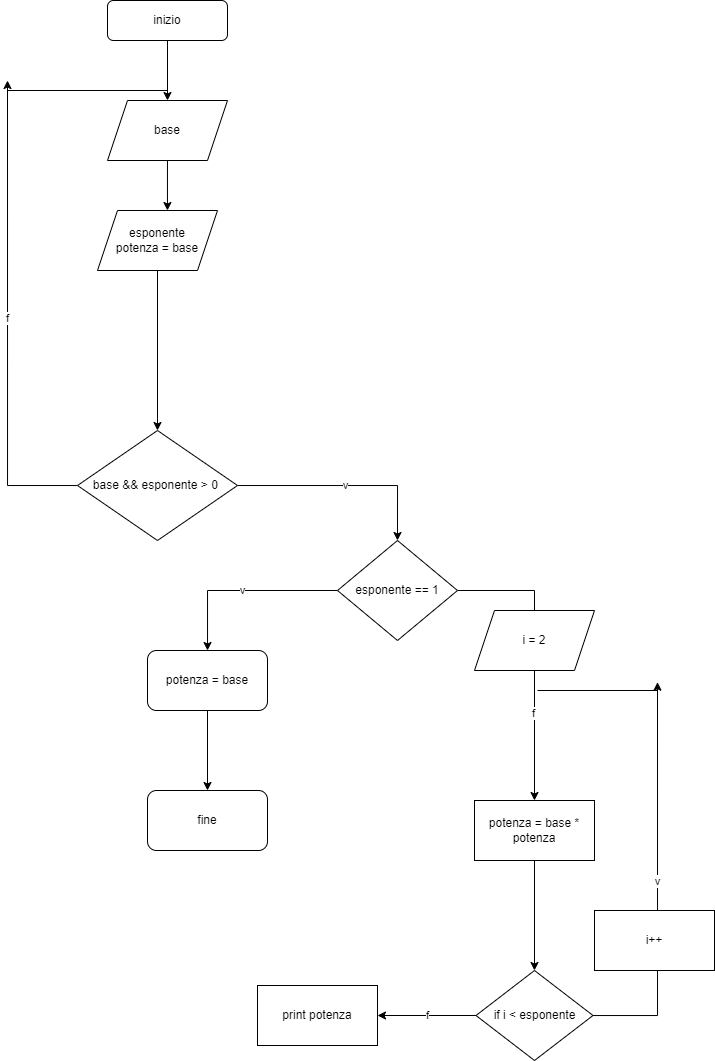

The diagram above was exported from draw.io. Its source (the exported page's mxGraphModel, read from the mxfile embedded in the PNG):
<mxGraphModel dx="981" dy="520" grid="1" gridSize="10" guides="1" tooltips="1" connect="1" arrows="1" fold="1" page="1" pageScale="1" pageWidth="827" pageHeight="1169" math="0" shadow="0">
  <root>
    <mxCell id="WIyWlLk6GJQsqaUBKTNV-0" />
    <mxCell id="WIyWlLk6GJQsqaUBKTNV-1" parent="WIyWlLk6GJQsqaUBKTNV-0" />
    <mxCell id="8Q37WxBn9sc0-pif5Gmx-2" style="edgeStyle=orthogonalEdgeStyle;rounded=0;orthogonalLoop=1;jettySize=auto;html=1;entryX=0.5;entryY=0;entryDx=0;entryDy=0;" edge="1" parent="WIyWlLk6GJQsqaUBKTNV-1" source="WIyWlLk6GJQsqaUBKTNV-3" target="8Q37WxBn9sc0-pif5Gmx-0">
      <mxGeometry relative="1" as="geometry" />
    </mxCell>
    <mxCell id="WIyWlLk6GJQsqaUBKTNV-3" value="inizio" style="rounded=1;whiteSpace=wrap;html=1;fontSize=12;glass=0;strokeWidth=1;shadow=0;" parent="WIyWlLk6GJQsqaUBKTNV-1" vertex="1">
      <mxGeometry x="340" y="30" width="120" height="40" as="geometry" />
    </mxCell>
    <mxCell id="8Q37WxBn9sc0-pif5Gmx-3" style="edgeStyle=orthogonalEdgeStyle;rounded=0;orthogonalLoop=1;jettySize=auto;html=1;entryX=0.583;entryY=0;entryDx=0;entryDy=0;entryPerimeter=0;" edge="1" parent="WIyWlLk6GJQsqaUBKTNV-1" source="8Q37WxBn9sc0-pif5Gmx-0" target="8Q37WxBn9sc0-pif5Gmx-1">
      <mxGeometry relative="1" as="geometry" />
    </mxCell>
    <mxCell id="8Q37WxBn9sc0-pif5Gmx-0" value="base" style="shape=parallelogram;perimeter=parallelogramPerimeter;whiteSpace=wrap;html=1;fixedSize=1;" vertex="1" parent="WIyWlLk6GJQsqaUBKTNV-1">
      <mxGeometry x="340" y="130" width="120" height="60" as="geometry" />
    </mxCell>
    <mxCell id="8Q37WxBn9sc0-pif5Gmx-5" value="" style="edgeStyle=orthogonalEdgeStyle;rounded=0;orthogonalLoop=1;jettySize=auto;html=1;" edge="1" parent="WIyWlLk6GJQsqaUBKTNV-1" source="8Q37WxBn9sc0-pif5Gmx-1" target="8Q37WxBn9sc0-pif5Gmx-4">
      <mxGeometry relative="1" as="geometry" />
    </mxCell>
    <mxCell id="8Q37WxBn9sc0-pif5Gmx-1" value="esponente&lt;br&gt;potenza = base" style="shape=parallelogram;perimeter=parallelogramPerimeter;whiteSpace=wrap;html=1;fixedSize=1;" vertex="1" parent="WIyWlLk6GJQsqaUBKTNV-1">
      <mxGeometry x="330" y="240" width="120" height="60" as="geometry" />
    </mxCell>
    <mxCell id="8Q37WxBn9sc0-pif5Gmx-7" value="v" style="edgeStyle=orthogonalEdgeStyle;rounded=0;orthogonalLoop=1;jettySize=auto;html=1;entryX=0.5;entryY=0;entryDx=0;entryDy=0;" edge="1" parent="WIyWlLk6GJQsqaUBKTNV-1" source="8Q37WxBn9sc0-pif5Gmx-4" target="8Q37WxBn9sc0-pif5Gmx-12">
      <mxGeometry relative="1" as="geometry">
        <mxPoint x="640" y="660" as="targetPoint" />
      </mxGeometry>
    </mxCell>
    <mxCell id="8Q37WxBn9sc0-pif5Gmx-8" value="f" style="edgeStyle=orthogonalEdgeStyle;rounded=0;orthogonalLoop=1;jettySize=auto;html=1;" edge="1" parent="WIyWlLk6GJQsqaUBKTNV-1" source="8Q37WxBn9sc0-pif5Gmx-4">
      <mxGeometry relative="1" as="geometry">
        <mxPoint x="240" y="110" as="targetPoint" />
      </mxGeometry>
    </mxCell>
    <mxCell id="8Q37WxBn9sc0-pif5Gmx-4" value="base &amp;amp;&amp;amp; esponente &amp;gt; 0&amp;nbsp;" style="rhombus;whiteSpace=wrap;html=1;" vertex="1" parent="WIyWlLk6GJQsqaUBKTNV-1">
      <mxGeometry x="310" y="460" width="160" height="110" as="geometry" />
    </mxCell>
    <mxCell id="8Q37WxBn9sc0-pif5Gmx-9" value="" style="endArrow=none;html=1;rounded=0;" edge="1" parent="WIyWlLk6GJQsqaUBKTNV-1">
      <mxGeometry width="50" height="50" relative="1" as="geometry">
        <mxPoint x="240" y="120" as="sourcePoint" />
        <mxPoint x="400" y="120" as="targetPoint" />
      </mxGeometry>
    </mxCell>
    <mxCell id="8Q37WxBn9sc0-pif5Gmx-14" value="v" style="edgeStyle=orthogonalEdgeStyle;rounded=0;orthogonalLoop=1;jettySize=auto;html=1;" edge="1" parent="WIyWlLk6GJQsqaUBKTNV-1" source="8Q37WxBn9sc0-pif5Gmx-12" target="8Q37WxBn9sc0-pif5Gmx-13">
      <mxGeometry relative="1" as="geometry" />
    </mxCell>
    <mxCell id="8Q37WxBn9sc0-pif5Gmx-25" style="edgeStyle=orthogonalEdgeStyle;rounded=0;orthogonalLoop=1;jettySize=auto;html=1;entryX=0.5;entryY=0;entryDx=0;entryDy=0;" edge="1" parent="WIyWlLk6GJQsqaUBKTNV-1" source="8Q37WxBn9sc0-pif5Gmx-12" target="8Q37WxBn9sc0-pif5Gmx-15">
      <mxGeometry relative="1" as="geometry" />
    </mxCell>
    <mxCell id="8Q37WxBn9sc0-pif5Gmx-26" value="f" style="edgeLabel;html=1;align=center;verticalAlign=middle;resizable=0;points=[];" vertex="1" connectable="0" parent="8Q37WxBn9sc0-pif5Gmx-25">
      <mxGeometry x="0.3917" y="-1" relative="1" as="geometry">
        <mxPoint as="offset" />
      </mxGeometry>
    </mxCell>
    <mxCell id="8Q37WxBn9sc0-pif5Gmx-12" value="esponente == 1" style="rhombus;whiteSpace=wrap;html=1;" vertex="1" parent="WIyWlLk6GJQsqaUBKTNV-1">
      <mxGeometry x="570" y="570" width="120" height="100" as="geometry" />
    </mxCell>
    <mxCell id="8Q37WxBn9sc0-pif5Gmx-19" value="" style="edgeStyle=orthogonalEdgeStyle;rounded=0;orthogonalLoop=1;jettySize=auto;html=1;" edge="1" parent="WIyWlLk6GJQsqaUBKTNV-1" source="8Q37WxBn9sc0-pif5Gmx-13" target="8Q37WxBn9sc0-pif5Gmx-18">
      <mxGeometry relative="1" as="geometry" />
    </mxCell>
    <mxCell id="8Q37WxBn9sc0-pif5Gmx-13" value="potenza = base" style="rounded=1;whiteSpace=wrap;html=1;" vertex="1" parent="WIyWlLk6GJQsqaUBKTNV-1">
      <mxGeometry x="380" y="680" width="120" height="60" as="geometry" />
    </mxCell>
    <mxCell id="8Q37WxBn9sc0-pif5Gmx-28" value="" style="edgeStyle=orthogonalEdgeStyle;rounded=0;orthogonalLoop=1;jettySize=auto;html=1;" edge="1" parent="WIyWlLk6GJQsqaUBKTNV-1" source="8Q37WxBn9sc0-pif5Gmx-15" target="8Q37WxBn9sc0-pif5Gmx-27">
      <mxGeometry relative="1" as="geometry" />
    </mxCell>
    <mxCell id="8Q37WxBn9sc0-pif5Gmx-15" value="potenza = base * potenza" style="whiteSpace=wrap;html=1;" vertex="1" parent="WIyWlLk6GJQsqaUBKTNV-1">
      <mxGeometry x="707" y="830" width="120" height="60" as="geometry" />
    </mxCell>
    <mxCell id="8Q37WxBn9sc0-pif5Gmx-18" value="fine" style="rounded=1;whiteSpace=wrap;html=1;" vertex="1" parent="WIyWlLk6GJQsqaUBKTNV-1">
      <mxGeometry x="380" y="820" width="120" height="60" as="geometry" />
    </mxCell>
    <mxCell id="8Q37WxBn9sc0-pif5Gmx-30" value="v" style="edgeStyle=orthogonalEdgeStyle;rounded=0;orthogonalLoop=1;jettySize=auto;html=1;" edge="1" parent="WIyWlLk6GJQsqaUBKTNV-1" source="8Q37WxBn9sc0-pif5Gmx-27">
      <mxGeometry relative="1" as="geometry">
        <mxPoint x="890" y="711.7142857142857" as="targetPoint" />
      </mxGeometry>
    </mxCell>
    <mxCell id="8Q37WxBn9sc0-pif5Gmx-34" value="f" style="edgeStyle=orthogonalEdgeStyle;rounded=0;orthogonalLoop=1;jettySize=auto;html=1;" edge="1" parent="WIyWlLk6GJQsqaUBKTNV-1" source="8Q37WxBn9sc0-pif5Gmx-27" target="8Q37WxBn9sc0-pif5Gmx-33">
      <mxGeometry relative="1" as="geometry" />
    </mxCell>
    <mxCell id="8Q37WxBn9sc0-pif5Gmx-27" value="if i &amp;lt; esponente" style="rhombus;whiteSpace=wrap;html=1;" vertex="1" parent="WIyWlLk6GJQsqaUBKTNV-1">
      <mxGeometry x="708.5" y="1000" width="117" height="90" as="geometry" />
    </mxCell>
    <mxCell id="8Q37WxBn9sc0-pif5Gmx-31" value="" style="endArrow=none;html=1;rounded=0;" edge="1" parent="WIyWlLk6GJQsqaUBKTNV-1">
      <mxGeometry width="50" height="50" relative="1" as="geometry">
        <mxPoint x="770" y="720" as="sourcePoint" />
        <mxPoint x="890" y="720" as="targetPoint" />
      </mxGeometry>
    </mxCell>
    <mxCell id="8Q37WxBn9sc0-pif5Gmx-33" value="print potenza" style="whiteSpace=wrap;html=1;" vertex="1" parent="WIyWlLk6GJQsqaUBKTNV-1">
      <mxGeometry x="490" y="1015" width="120" height="60" as="geometry" />
    </mxCell>
    <mxCell id="8Q37WxBn9sc0-pif5Gmx-35" value="i++" style="whiteSpace=wrap;html=1;" vertex="1" parent="WIyWlLk6GJQsqaUBKTNV-1">
      <mxGeometry x="827" y="940" width="120" height="60" as="geometry" />
    </mxCell>
    <mxCell id="8Q37WxBn9sc0-pif5Gmx-36" value="i = 2" style="shape=parallelogram;perimeter=parallelogramPerimeter;whiteSpace=wrap;html=1;fixedSize=1;" vertex="1" parent="WIyWlLk6GJQsqaUBKTNV-1">
      <mxGeometry x="707" y="640" width="120" height="60" as="geometry" />
    </mxCell>
  </root>
</mxGraphModel>